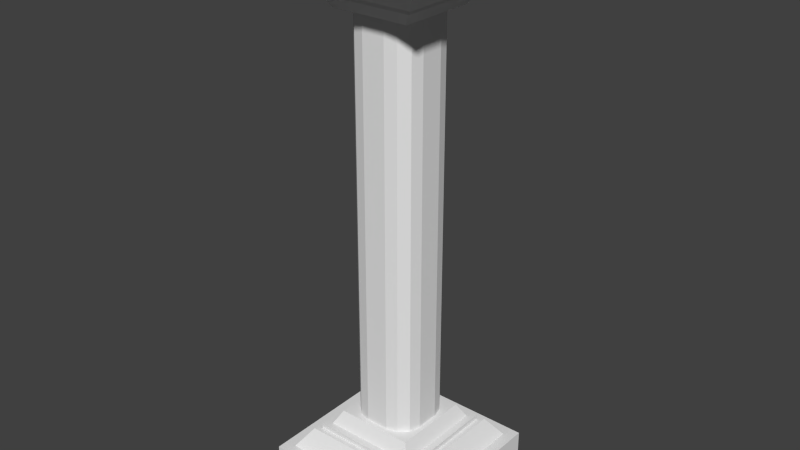 # Source: pillar.blend  (saved by Blender 2.72.0; exported with 4.5.12 LTS)
import bpy
from mathutils import Matrix  # noqa: F401  (used for matrix-valued properties, if any)

bpy.ops.wm.read_factory_settings(use_empty=True)
scene = bpy.context.scene
scene.name = 'Scene'

# ---- collections
col_collection_1 = bpy.data.collections.new('Collection 1'); scene.collection.children.link(col_collection_1)

# ---- world
world_world = bpy.data.worlds.new('World'); scene.world = world_world
world_world.color = (0.05088, 0.05088, 0.05088)
world_world.use_sun_shadow = False
world_world.sun_shadow_jitter_overblur = 0.0
world_world.cycles.sampling_method = 'MANUAL'
world_world.cycles.sample_map_resolution = 256

# ---- meshes
me_cube_002 = bpy.data.meshes.new('Cube.002')
me_cube_002.from_pydata([(1.5, -1.5, 8.371), (1.5, 1.5, 8.371), (-1.5, 1.5, 8.371), (-1.5, -1.5, 8.371), (1.5, -1.5, 7.621), (1.5, 1.5, 7.621), (-1.5, 1.5, 7.621), (-1.5, -1.5, 7.621), (1.299, -1.299, 7.621), (1.299, 1.299, 7.621), (-1.299, 1.299, 7.621), (-1.299, -1.299, 7.621), (1.051, -1.051, 7.266), (1.051, 1.051, 7.266), (-1.051, 1.051, 7.266), (-1.051, -1.051, 7.266), (0.9508, -0.9508, 7.266), (0.9508, 0.9508, 7.266), (-0.9508, 0.9508, 7.266), (-0.9508, -0.9508, 7.266), (0.9508, -0.9508, 7.178), (0.9508, 0.9508, 7.178), (-0.9508, 0.9508, 7.178), (-0.9508, -0.9508, 7.178), (0.8267, -0.8267, 7.178), (0.8267, 0.8267, 7.178), (-0.8267, 0.8267, 7.178), (-0.8267, -0.8267, 7.178), (0.6891, -0.6891, 6.927), (0.6891, 0.6891, 6.927), (-0.6891, 0.6891, 6.927), (-0.6891, -0.6891, 6.927)], [], [(4, 5, 1, 0), (5, 6, 2, 1), (6, 7, 3, 2), (7, 4, 0, 3), (0, 1, 2, 3), (4, 7, 11, 8), (8, 11, 15, 12), (7, 6, 10, 11), (6, 5, 9, 10), (5, 4, 8, 9), (12, 15, 19, 16), (11, 10, 14, 15), (10, 9, 13, 14), (9, 8, 12, 13), (16, 19, 23, 20), (15, 14, 18, 19), (14, 13, 17, 18), (13, 12, 16, 17), (20, 23, 27, 24), (19, 18, 22, 23), (18, 17, 21, 22), (17, 16, 20, 21), (24, 27, 31, 28), (23, 22, 26, 27), (22, 21, 25, 26), (21, 20, 24, 25), (27, 26, 30, 31), (26, 25, 29, 30), (25, 24, 28, 29), (28, 31, 30, 29)])
_uv = me_cube_002.uv_layers.new(name='UVMap')
_uv.uv.foreach_set('vector', [0.5505, 0.5, 0.5505, 0.1405, 0.6404, 0.1405, 0.6404, 0.5, 0.5, 0.08996, 0.1405, 0.08996, 0.1405, 8.001e-05, 0.5, 8.081e-05, 0.08996, 0.1405, 0.08996, 0.5, 8.036e-05, 0.5, 8.001e-05, 0.1405, 0.1405, 0.5505, 0.5, 0.5505, 0.5, 0.6404, 0.1405, 0.6404, 0.6404, 0.5, 0.6404, 0.1405, 0.9999, 0.1405, 0.9999, 0.5, 0.5, 0.5505, 0.1405, 0.5505, 0.1646, 0.5264, 0.4759, 0.5264, 0.4759, 0.5264, 0.1646, 0.5264, 0.1943, 0.4746, 0.4462, 0.4746, 0.08996, 0.5, 0.08996, 0.1405, 0.1141, 0.1646, 0.1141, 0.4759, 0.1405, 0.08996, 0.5, 0.08996, 0.4759, 0.1141, 0.1646, 0.1141, 0.5505, 0.1405, 0.5505, 0.5, 0.5264, 0.4759, 0.5264, 0.1646, 0.4462, 0.4746, 0.1943, 0.4746, 0.2063, 0.4625, 0.4342, 0.4625, 0.1141, 0.4759, 0.1141, 0.1646, 0.1659, 0.1943, 0.1659, 0.4462, 0.1646, 0.1141, 0.4759, 0.1141, 0.4462, 0.1659, 0.1943, 0.1659, 0.5264, 0.1646, 0.5264, 0.4759, 0.4746, 0.4462, 0.4746, 0.1943, 0.4342, 0.4625, 0.2063, 0.4625, 0.2063, 0.452, 0.4342, 0.452, 0.1659, 0.4462, 0.1659, 0.1943, 0.1779, 0.2063, 0.1779, 0.4342, 0.1943, 0.1659, 0.4462, 0.1659, 0.4342, 0.1779, 0.2063, 0.1779, 0.4746, 0.1943, 0.4746, 0.4462, 0.4625, 0.4342, 0.4625, 0.2063, 0.4342, 0.452, 0.2063, 0.452, 0.2212, 0.4372, 0.4193, 0.4371, 0.1779, 0.4342, 0.1779, 0.2063, 0.1885, 0.2063, 0.1885, 0.4342, 0.2063, 0.1779, 0.4342, 0.1779, 0.4342, 0.1885, 0.2063, 0.1885, 0.4625, 0.2063, 0.4625, 0.4342, 0.452, 0.4342, 0.452, 0.2063, 0.4193, 0.4371, 0.2212, 0.4372, 0.2377, 0.4028, 0.4028, 0.4028, 0.1885, 0.4342, 0.1885, 0.2063, 0.2033, 0.2212, 0.2033, 0.4193, 0.2063, 0.1885, 0.4342, 0.1885, 0.4193, 0.2033, 0.2212, 0.2033, 0.452, 0.2063, 0.452, 0.4342, 0.4371, 0.4193, 0.4371, 0.2212, 0.2033, 0.4193, 0.2033, 0.2212, 0.2377, 0.2377, 0.2377, 0.4028, 0.2212, 0.2033, 0.4193, 0.2033, 0.4028, 0.2377, 0.2377, 0.2377, 0.4371, 0.2212, 0.4371, 0.4193, 0.4028, 0.4028, 0.4028, 0.2377, 0.4028, 0.4028, 0.2377, 0.4028, 0.2377, 0.2377, 0.4028, 0.2377])
me_cube_002.use_remesh_preserve_volume = False
me_cube_002.use_remesh_preserve_attributes = False
me_cube_002.use_mirror_vertex_groups = False
me_cube_002.update()
me_cube_000 = bpy.data.meshes.new('Cube.000')
me_cube_000.from_pydata([(-1.5, -1.5, -1.625), (-1.5, 1.5, -1.625), (1.5, 1.5, -1.625), (1.5, -1.5, -1.625), (-1.5, -1.5, -0.875), (-1.5, 1.5, -0.875), (1.5, 1.5, -0.875), (1.5, -1.5, -0.875), (-1.299, -1.299, -0.875), (-1.299, 1.299, -0.875), (1.299, 1.299, -0.875), (1.299, -1.299, -0.875), (-1.051, -1.051, -0.5204), (-1.051, 1.051, -0.5204), (1.051, 1.051, -0.5204), (1.051, -1.051, -0.5204), (-0.9508, -0.9508, -0.5204), (-0.9508, 0.9508, -0.5204), (0.9508, 0.9508, -0.5204), (0.9508, -0.9508, -0.5204), (-0.9508, -0.9508, -0.4328), (-0.9508, 0.9508, -0.4328), (0.9508, 0.9508, -0.4328), (0.9508, -0.9508, -0.4328), (-0.8267, -0.8267, -0.4328), (-0.8267, 0.8267, -0.4328), (0.8267, 0.8267, -0.4328), (0.8267, -0.8267, -0.4328), (-0.6891, -0.6891, -0.1815), (-0.6891, 0.6891, -0.1815), (0.6891, 0.6891, -0.1815), (0.6891, -0.6891, -0.1815)], [], [(4, 5, 1, 0), (5, 6, 2, 1), (6, 7, 3, 2), (7, 4, 0, 3), (0, 1, 2, 3), (4, 7, 11, 8), (8, 11, 15, 12), (7, 6, 10, 11), (6, 5, 9, 10), (5, 4, 8, 9), (12, 15, 19, 16), (11, 10, 14, 15), (10, 9, 13, 14), (9, 8, 12, 13), (16, 19, 23, 20), (15, 14, 18, 19), (14, 13, 17, 18), (13, 12, 16, 17), (20, 23, 27, 24), (19, 18, 22, 23), (18, 17, 21, 22), (17, 16, 20, 21), (24, 27, 31, 28), (23, 22, 26, 27), (22, 21, 25, 26), (21, 20, 24, 25), (27, 26, 30, 31), (26, 25, 29, 30), (25, 24, 28, 29), (28, 31, 30, 29)])
_uv = me_cube_000.uv_layers.new(name='UVMap')
_uv.uv.foreach_set('vector', [0.5505, 0.5, 0.5505, 0.1405, 0.6404, 0.1405, 0.6404, 0.5, 0.5, 0.08996, 0.1405, 0.08996, 0.1405, 8.001e-05, 0.5, 8.001e-05, 0.08996, 0.1405, 0.08996, 0.5, 8.006e-05, 0.5, 8.001e-05, 0.1405, 0.1405, 0.5505, 0.5, 0.5505, 0.5, 0.6404, 0.1405, 0.6404, 0.5, 0.6404, 0.5, 0.9999, 0.1405, 0.9999, 0.1405, 0.6404, 0.5, 0.5505, 0.1405, 0.5505, 0.1646, 0.5264, 0.4759, 0.5264, 0.4759, 0.5264, 0.1646, 0.5264, 0.1943, 0.4746, 0.4462, 0.4746, 0.08996, 0.5, 0.08996, 0.1405, 0.1141, 0.1646, 0.1141, 0.4759, 0.1405, 0.08996, 0.5, 0.08996, 0.4759, 0.1141, 0.1646, 0.1141, 0.5505, 0.1405, 0.5505, 0.5, 0.5264, 0.4759, 0.5264, 0.1646, 0.4462, 0.4746, 0.1943, 0.4746, 0.2063, 0.4625, 0.4342, 0.4625, 0.1141, 0.4759, 0.1141, 0.1646, 0.1659, 0.1943, 0.1659, 0.4462, 0.1646, 0.1141, 0.4759, 0.1141, 0.4462, 0.1659, 0.1943, 0.1659, 0.5264, 0.1646, 0.5264, 0.4759, 0.4746, 0.4462, 0.4746, 0.1943, 0.4342, 0.4625, 0.2063, 0.4625, 0.2063, 0.452, 0.4342, 0.452, 0.1659, 0.4462, 0.1659, 0.1943, 0.1779, 0.2063, 0.1779, 0.4342, 0.1943, 0.1659, 0.4462, 0.1659, 0.4342, 0.1779, 0.2063, 0.1779, 0.4746, 0.1943, 0.4746, 0.4462, 0.4625, 0.4342, 0.4625, 0.2063, 0.4342, 0.452, 0.2063, 0.452, 0.2212, 0.4371, 0.4193, 0.4371, 0.1779, 0.4342, 0.1779, 0.2063, 0.1885, 0.2063, 0.1885, 0.4342, 0.2063, 0.1779, 0.4342, 0.1779, 0.4342, 0.1885, 0.2063, 0.1885, 0.4625, 0.2063, 0.4625, 0.4342, 0.452, 0.4342, 0.452, 0.2063, 0.4193, 0.4371, 0.2212, 0.4371, 0.2377, 0.4028, 0.4028, 0.4028, 0.1885, 0.4342, 0.1885, 0.2063, 0.2033, 0.2212, 0.2033, 0.4193, 0.2063, 0.1885, 0.4342, 0.1885, 0.4193, 0.2033, 0.2212, 0.2033, 0.452, 0.2063, 0.452, 0.4342, 0.4371, 0.4193, 0.4371, 0.2212, 0.2033, 0.4193, 0.2033, 0.2212, 0.2377, 0.2377, 0.2377, 0.4028, 0.2212, 0.2033, 0.4193, 0.2033, 0.4028, 0.2377, 0.2377, 0.2377, 0.4371, 0.2212, 0.4371, 0.4193, 0.4028, 0.4028, 0.4028, 0.2377, 0.4028, 0.4028, 0.2377, 0.4028, 0.2377, 0.2377, 0.4028, 0.2377])
me_cube_000.use_remesh_preserve_volume = False
me_cube_000.use_remesh_preserve_attributes = False
me_cube_000.use_mirror_vertex_groups = False
me_cube_000.update()
me_cube_001 = bpy.data.meshes.new('Cube.001')
me_cube_001.from_pydata([(-0.2022, -0.6042, -0.1815), (-0.6042, -0.2022, -0.1815), (-0.4032, -0.5504, -0.1815), (-0.5504, -0.4032, -0.1815), (-0.6042, 0.2022, -0.1815), (-0.2022, 0.6042, -0.1815), (-0.5504, 0.4032, -0.1815), (-0.4032, 0.5504, -0.1815), (0.2022, 0.6042, -0.1815), (0.6042, 0.2022, -0.1815), (0.4032, 0.5504, -0.1815), (0.5504, 0.4032, -0.1815), (0.6042, -0.2022, -0.1815), (0.2022, -0.6042, -0.1815), (0.5504, -0.4032, -0.1815), (0.4032, -0.5504, -0.1815), (-0.6042, -0.2022, 7.018), (-0.2022, -0.6042, 7.018), (-0.5504, -0.4032, 7.018), (-0.4032, -0.5504, 7.018), (-0.2022, 0.6042, 7.018), (-0.6042, 0.2022, 7.018), (-0.4032, 0.5504, 7.018), (-0.5504, 0.4032, 7.018), (0.6042, 0.2022, 7.018), (0.2022, 0.6042, 7.018), (0.5504, 0.4032, 7.018), (0.4032, 0.5504, 7.018), (0.2022, -0.6042, 7.018), (0.6042, -0.2022, 7.018), (0.4032, -0.5504, 7.018), (0.5504, -0.4032, 7.018)], [], [(4, 1, 16, 21), (12, 9, 24, 29), (8, 5, 20, 25), (0, 13, 28, 17), (16, 1, 3, 18), (18, 3, 2, 19), (19, 2, 0, 17), (12, 29, 31, 14), (14, 31, 30, 15), (15, 30, 28, 13), (8, 25, 27, 10), (10, 27, 26, 11), (11, 26, 24, 9), (4, 21, 23, 6), (6, 23, 22, 7), (7, 22, 20, 5)])
_uv = me_cube_001.uv_layers.new(name='UVMap')
_uv.uv.foreach_set('vector', [0.5153, 7.562e-05, 0.5715, 7.565e-05, 0.5715, 0.9999, 0.5153, 0.9999, 0.2296, 7.569e-05, 0.2858, 7.565e-05, 0.2858, 0.9999, 0.2296, 0.9999, 0.3725, 7.559e-05, 0.4286, 7.562e-05, 0.4286, 0.9999, 0.3725, 0.9999, 0.08677, 7.588e-05, 0.1429, 7.582e-05, 0.1429, 0.9999, 0.08677, 0.9999, 7.559e-05, 0.9999, 7.559e-05, 7.592e-05, 0.02897, 7.592e-05, 0.02897, 0.9999, 0.02897, 0.9999, 0.02897, 7.592e-05, 0.05787, 7.592e-05, 0.05787, 0.9999, 0.05787, 0.9999, 0.05787, 7.592e-05, 0.08677, 7.588e-05, 0.08677, 0.9999, 0.2296, 7.569e-05, 0.2296, 0.9999, 0.2007, 0.9999, 0.2007, 7.572e-05, 0.2007, 7.572e-05, 0.2007, 0.9999, 0.1718, 0.9999, 0.1718, 7.575e-05, 0.1718, 7.575e-05, 0.1718, 0.9999, 0.1429, 0.9999, 0.1429, 7.582e-05, 0.3725, 7.559e-05, 0.3725, 0.9999, 0.3436, 0.9999, 0.3436, 7.562e-05, 0.3436, 7.562e-05, 0.3436, 0.9999, 0.3147, 0.9999, 0.3147, 7.562e-05, 0.3147, 7.562e-05, 0.3147, 0.9999, 0.2858, 0.9999, 0.2858, 7.565e-05, 0.5153, 7.562e-05, 0.5153, 0.9999, 0.4864, 0.9999, 0.4864, 7.559e-05, 0.4864, 7.559e-05, 0.4864, 0.9999, 0.4575, 0.9999, 0.4575, 7.559e-05, 0.4575, 7.559e-05, 0.4575, 0.9999, 0.4286, 0.9999, 0.4286, 7.562e-05])
me_cube_001.use_remesh_preserve_volume = False
me_cube_001.use_remesh_preserve_attributes = False
me_cube_001.use_mirror_vertex_groups = False
me_cube_001.update()

# ---- objects
ob_cube_002 = bpy.data.objects.new('Cube.002', me_cube_002)
ob_cube_001 = bpy.data.objects.new('Cube.001', me_cube_000)
ob_cube = bpy.data.objects.new('Cube', me_cube_001)

# ---- transforms, parenting, visibility, modifiers, constraints
ob_cube_002.location = (0.0, 0.0, 1.0)
ob_cube_002.lineart.crease_threshold = 0.0
ob_cube_001.location = (0.0, 0.0, 1.0)
ob_cube_001.lineart.crease_threshold = 0.0
ob_cube.location = (0.0, 0.0, 1.0)
ob_cube.lineart.crease_threshold = 0.0

# ---- collection membership
col_collection_1.objects.link(ob_cube_002)
col_collection_1.objects.link(ob_cube_001)
col_collection_1.objects.link(ob_cube)

# ---- scene / render settings (as saved in the file)
scene.frame_start = 1; scene.frame_end = 250; scene.frame_set(1)
scene.render.engine = 'BLENDER_EEVEE_NEXT'
scene.render.resolution_percentage = 50
scene.render.dither_intensity = 0.0
scene.cycles.use_denoising = False
scene.cycles.samples = 10
scene.cycles.sampling_pattern = 'TABULATED_SOBOL'
scene.cycles.light_sampling_threshold = 0.0
scene.cycles.use_adaptive_sampling = False
scene.cycles.use_light_tree = False
scene.cycles.blur_glossy = 0.0
scene.cycles.pixel_filter_type = 'GAUSSIAN'
scene.cycles.sample_clamp_indirect = 0.0
scene.view_settings.view_transform = 'Standard'
bpy.context.view_layer.update()

# ---- added for rendering (the .blend has no active camera and no usable light): camera, sun
cam_auto = bpy.data.cameras.new('AutoCamera')
cam_auto.lens = 50.0
cam_auto.sensor_width = 36.0
cam_auto.clip_end = 1000.0
ob_auto_camera = bpy.data.objects.new('AutoCamera', cam_auto)
scene.collection.objects.link(ob_auto_camera)
ob_auto_camera.location = (10.0468, -12.0562, 12.4103)
ob_auto_camera.rotation_euler = (1.09748, -7.21219e-08, 0.694738)
scene.camera = ob_auto_camera
light_auto_sun = bpy.data.lights.new('AutoSun', 'SUN')
light_auto_sun.energy = 3.0
light_auto_sun.angle = 0.0523599
ob_auto_sun = bpy.data.objects.new('AutoSun', light_auto_sun)
scene.collection.objects.link(ob_auto_sun)
ob_auto_sun.rotation_euler = (0.872665, 0.174533, 0.523599)
bpy.context.view_layer.update()
